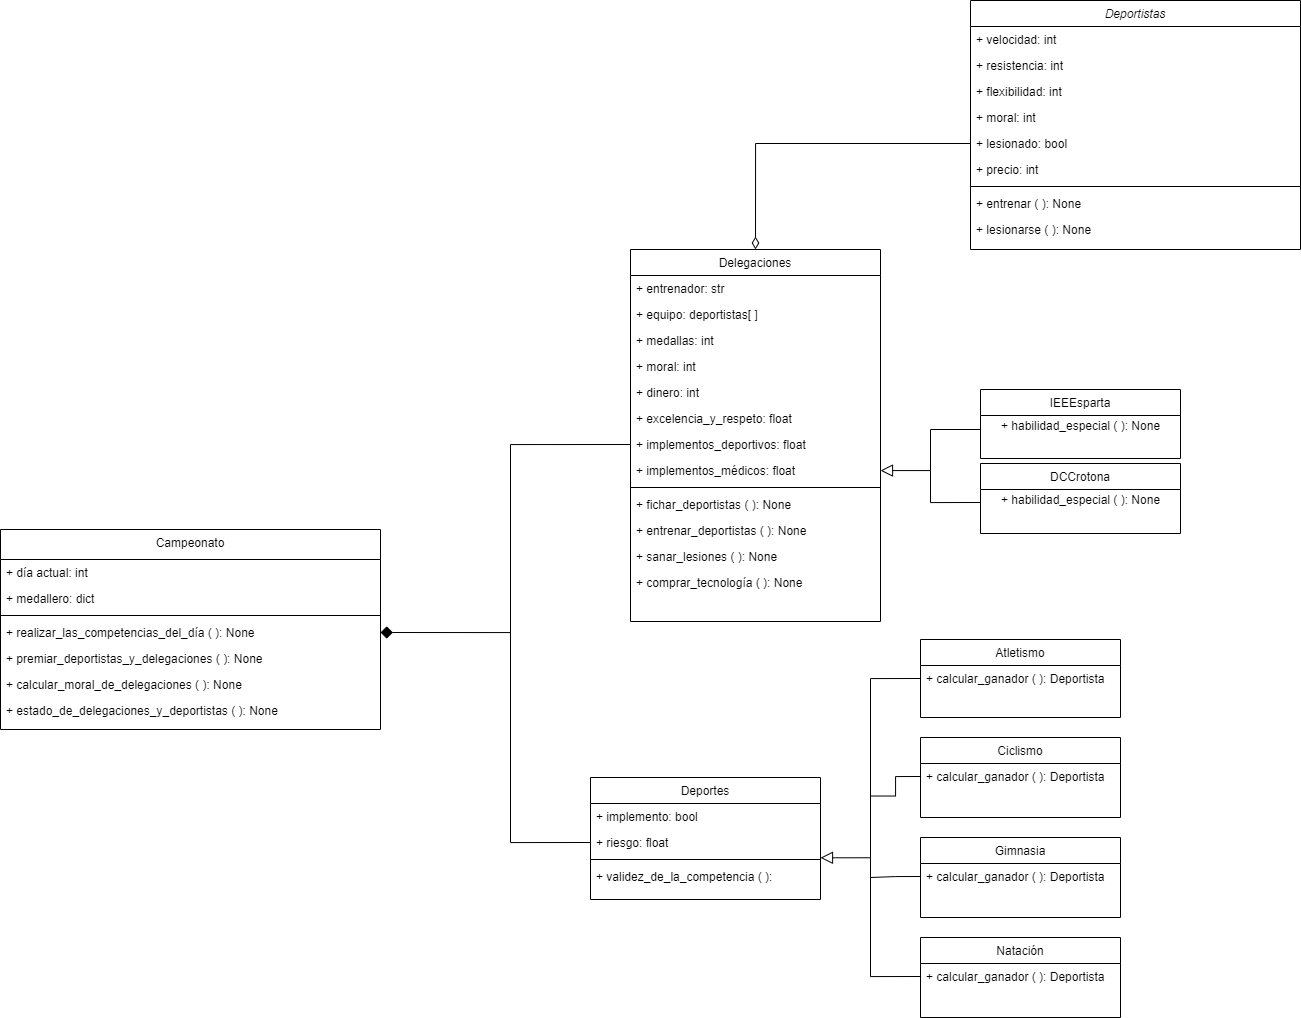

The diagram above was exported from draw.io. Its source (the exported page's mxGraphModel, read from the mxfile embedded in the PNG):
<mxGraphModel dx="2740" dy="1988" grid="1" gridSize="10" guides="1" tooltips="1" connect="1" arrows="1" fold="1" page="1" pageScale="1" pageWidth="827" pageHeight="1169" math="0" shadow="0" extFonts="Permanent Marker^https://fonts.googleapis.com/css?family=Permanent+Marker">
  <root>
    <mxCell id="WIyWlLk6GJQsqaUBKTNV-0" />
    <mxCell id="WIyWlLk6GJQsqaUBKTNV-1" parent="WIyWlLk6GJQsqaUBKTNV-0" />
    <mxCell id="Tivd0gbpmympQdgoXOJf-62" style="edgeStyle=orthogonalEdgeStyle;rounded=0;orthogonalLoop=1;jettySize=auto;html=1;exitX=0;exitY=0.5;exitDx=0;exitDy=0;endArrow=block;endFill=0;entryX=1;entryY=0.288;entryDx=0;entryDy=0;entryPerimeter=0;endSize=10;" edge="1" parent="WIyWlLk6GJQsqaUBKTNV-1" source="Tivd0gbpmympQdgoXOJf-39" target="zkfFHV4jXpPFQw0GAbJ--9">
      <mxGeometry relative="1" as="geometry">
        <mxPoint x="80" y="-302.0000000000002" as="targetPoint" />
      </mxGeometry>
    </mxCell>
    <mxCell id="Tivd0gbpmympQdgoXOJf-63" style="edgeStyle=orthogonalEdgeStyle;rounded=0;orthogonalLoop=1;jettySize=auto;html=1;exitX=0;exitY=0.5;exitDx=0;exitDy=0;endArrow=none;endFill=0;" edge="1" parent="WIyWlLk6GJQsqaUBKTNV-1">
      <mxGeometry relative="1" as="geometry">
        <mxPoint x="90" y="-383.3529411764705" as="targetPoint" />
        <mxPoint x="140" y="-383" as="sourcePoint" />
      </mxGeometry>
    </mxCell>
    <mxCell id="Tivd0gbpmympQdgoXOJf-64" style="edgeStyle=orthogonalEdgeStyle;rounded=0;orthogonalLoop=1;jettySize=auto;html=1;exitX=0;exitY=0.5;exitDx=0;exitDy=0;endArrow=none;endFill=0;" edge="1" parent="WIyWlLk6GJQsqaUBKTNV-1">
      <mxGeometry relative="1" as="geometry">
        <mxPoint x="90" y="-302.0000000000002" as="targetPoint" />
        <mxPoint x="140" y="-283" as="sourcePoint" />
        <Array as="points">
          <mxPoint x="115" y="-283" />
          <mxPoint x="90" y="-282" />
        </Array>
      </mxGeometry>
    </mxCell>
    <mxCell id="Tivd0gbpmympQdgoXOJf-65" style="edgeStyle=orthogonalEdgeStyle;rounded=0;orthogonalLoop=1;jettySize=auto;html=1;exitX=0;exitY=0.5;exitDx=0;exitDy=0;endArrow=none;endFill=0;" edge="1" parent="WIyWlLk6GJQsqaUBKTNV-1">
      <mxGeometry relative="1" as="geometry">
        <mxPoint x="90" y="-292" as="targetPoint" />
        <mxPoint x="140" y="-183" as="sourcePoint" />
      </mxGeometry>
    </mxCell>
    <mxCell id="Tivd0gbpmympQdgoXOJf-66" style="edgeStyle=orthogonalEdgeStyle;rounded=0;orthogonalLoop=1;jettySize=auto;html=1;entryX=1;entryY=0.5;entryDx=0;entryDy=0;endArrow=diamond;endFill=1;endSize=10;" edge="1" parent="WIyWlLk6GJQsqaUBKTNV-1" target="Tivd0gbpmympQdgoXOJf-4">
      <mxGeometry relative="1" as="geometry">
        <mxPoint x="-270" y="-700" as="sourcePoint" />
        <Array as="points">
          <mxPoint x="-270" y="-650" />
          <mxPoint x="-270" y="-527" />
        </Array>
      </mxGeometry>
    </mxCell>
    <mxCell id="Tivd0gbpmympQdgoXOJf-67" style="edgeStyle=orthogonalEdgeStyle;rounded=0;orthogonalLoop=1;jettySize=auto;html=1;exitX=0;exitY=0.5;exitDx=0;exitDy=0;endArrow=none;endFill=0;" edge="1" parent="WIyWlLk6GJQsqaUBKTNV-1" source="zkfFHV4jXpPFQw0GAbJ--8">
      <mxGeometry relative="1" as="geometry">
        <mxPoint x="-270" y="-530" as="targetPoint" />
      </mxGeometry>
    </mxCell>
    <mxCell id="Tivd0gbpmympQdgoXOJf-68" style="edgeStyle=orthogonalEdgeStyle;rounded=0;orthogonalLoop=1;jettySize=auto;html=1;exitX=0;exitY=0.5;exitDx=0;exitDy=0;endArrow=none;endFill=0;" edge="1" parent="WIyWlLk6GJQsqaUBKTNV-1" source="Tivd0gbpmympQdgoXOJf-24">
      <mxGeometry relative="1" as="geometry">
        <mxPoint x="-270" y="-600" as="targetPoint" />
      </mxGeometry>
    </mxCell>
    <mxCell id="zkfFHV4jXpPFQw0GAbJ--13" value="Campeonato" style="swimlane;fontStyle=0;align=center;verticalAlign=top;childLayout=stackLayout;horizontal=1;startSize=30;horizontalStack=0;resizeParent=1;resizeLast=0;collapsible=1;marginBottom=0;rounded=0;shadow=0;strokeWidth=1;" parent="WIyWlLk6GJQsqaUBKTNV-1" vertex="1">
      <mxGeometry x="-780" y="-630" width="380" height="200" as="geometry">
        <mxRectangle x="340" y="380" width="170" height="26" as="alternateBounds" />
      </mxGeometry>
    </mxCell>
    <mxCell id="zkfFHV4jXpPFQw0GAbJ--14" value="+ día actual: int" style="text;align=left;verticalAlign=top;spacingLeft=4;spacingRight=4;overflow=hidden;rotatable=0;points=[[0,0.5],[1,0.5]];portConstraint=eastwest;" parent="zkfFHV4jXpPFQw0GAbJ--13" vertex="1">
      <mxGeometry y="30" width="380" height="26" as="geometry" />
    </mxCell>
    <mxCell id="Tivd0gbpmympQdgoXOJf-3" value="+ medallero: dict" style="text;align=left;verticalAlign=top;spacingLeft=4;spacingRight=4;overflow=hidden;rotatable=0;points=[[0,0.5],[1,0.5]];portConstraint=eastwest;" vertex="1" parent="zkfFHV4jXpPFQw0GAbJ--13">
      <mxGeometry y="56" width="380" height="26" as="geometry" />
    </mxCell>
    <mxCell id="zkfFHV4jXpPFQw0GAbJ--15" value="" style="line;html=1;strokeWidth=1;align=left;verticalAlign=middle;spacingTop=-1;spacingLeft=3;spacingRight=3;rotatable=0;labelPosition=right;points=[];portConstraint=eastwest;" parent="zkfFHV4jXpPFQw0GAbJ--13" vertex="1">
      <mxGeometry y="82" width="380" height="8" as="geometry" />
    </mxCell>
    <mxCell id="Tivd0gbpmympQdgoXOJf-4" value="+ realizar_las_competencias_del_día ( ): None " style="text;align=left;verticalAlign=top;spacingLeft=4;spacingRight=4;overflow=hidden;rotatable=0;points=[[0,0.5],[1,0.5]];portConstraint=eastwest;" vertex="1" parent="zkfFHV4jXpPFQw0GAbJ--13">
      <mxGeometry y="90" width="380" height="26" as="geometry" />
    </mxCell>
    <mxCell id="Tivd0gbpmympQdgoXOJf-5" value="+ premiar_deportistas_y_delegaciones ( ): None" style="text;align=left;verticalAlign=top;spacingLeft=4;spacingRight=4;overflow=hidden;rotatable=0;points=[[0,0.5],[1,0.5]];portConstraint=eastwest;" vertex="1" parent="zkfFHV4jXpPFQw0GAbJ--13">
      <mxGeometry y="116" width="380" height="26" as="geometry" />
    </mxCell>
    <mxCell id="Tivd0gbpmympQdgoXOJf-8" value="+ calcular_moral_de_delegaciones ( ): None " style="text;align=left;verticalAlign=top;spacingLeft=4;spacingRight=4;overflow=hidden;rotatable=0;points=[[0,0.5],[1,0.5]];portConstraint=eastwest;" vertex="1" parent="zkfFHV4jXpPFQw0GAbJ--13">
      <mxGeometry y="142" width="380" height="26" as="geometry" />
    </mxCell>
    <mxCell id="Tivd0gbpmympQdgoXOJf-9" value="+ estado_de_delegaciones_y_deportistas ( ): None" style="text;align=left;verticalAlign=top;spacingLeft=4;spacingRight=4;overflow=hidden;rotatable=0;points=[[0,0.5],[1,0.5]];portConstraint=eastwest;" vertex="1" parent="zkfFHV4jXpPFQw0GAbJ--13">
      <mxGeometry y="168" width="380" height="26" as="geometry" />
    </mxCell>
    <mxCell id="zkfFHV4jXpPFQw0GAbJ--17" value="Delegaciones" style="swimlane;fontStyle=0;align=center;verticalAlign=top;childLayout=stackLayout;horizontal=1;startSize=26;horizontalStack=0;resizeParent=1;resizeLast=0;collapsible=1;marginBottom=0;rounded=0;shadow=0;strokeWidth=1;" parent="WIyWlLk6GJQsqaUBKTNV-1" vertex="1">
      <mxGeometry x="-150" y="-910" width="250" height="372" as="geometry">
        <mxRectangle x="550" y="140" width="160" height="26" as="alternateBounds" />
      </mxGeometry>
    </mxCell>
    <mxCell id="zkfFHV4jXpPFQw0GAbJ--18" value="+ entrenador: str" style="text;align=left;verticalAlign=top;spacingLeft=4;spacingRight=4;overflow=hidden;rotatable=0;points=[[0,0.5],[1,0.5]];portConstraint=eastwest;" parent="zkfFHV4jXpPFQw0GAbJ--17" vertex="1">
      <mxGeometry y="26" width="250" height="26" as="geometry" />
    </mxCell>
    <mxCell id="zkfFHV4jXpPFQw0GAbJ--19" value="+ equipo: deportistas[ ]" style="text;align=left;verticalAlign=top;spacingLeft=4;spacingRight=4;overflow=hidden;rotatable=0;points=[[0,0.5],[1,0.5]];portConstraint=eastwest;rounded=0;shadow=0;html=0;" parent="zkfFHV4jXpPFQw0GAbJ--17" vertex="1">
      <mxGeometry y="52" width="250" height="26" as="geometry" />
    </mxCell>
    <mxCell id="zkfFHV4jXpPFQw0GAbJ--20" value="+ medallas: int" style="text;align=left;verticalAlign=top;spacingLeft=4;spacingRight=4;overflow=hidden;rotatable=0;points=[[0,0.5],[1,0.5]];portConstraint=eastwest;rounded=0;shadow=0;html=0;" parent="zkfFHV4jXpPFQw0GAbJ--17" vertex="1">
      <mxGeometry y="78" width="250" height="26" as="geometry" />
    </mxCell>
    <mxCell id="zkfFHV4jXpPFQw0GAbJ--21" value="+ moral: int" style="text;align=left;verticalAlign=top;spacingLeft=4;spacingRight=4;overflow=hidden;rotatable=0;points=[[0,0.5],[1,0.5]];portConstraint=eastwest;rounded=0;shadow=0;html=0;" parent="zkfFHV4jXpPFQw0GAbJ--17" vertex="1">
      <mxGeometry y="104" width="250" height="26" as="geometry" />
    </mxCell>
    <mxCell id="zkfFHV4jXpPFQw0GAbJ--22" value="+ dinero: int" style="text;align=left;verticalAlign=top;spacingLeft=4;spacingRight=4;overflow=hidden;rotatable=0;points=[[0,0.5],[1,0.5]];portConstraint=eastwest;rounded=0;shadow=0;html=0;" parent="zkfFHV4jXpPFQw0GAbJ--17" vertex="1">
      <mxGeometry y="130" width="250" height="26" as="geometry" />
    </mxCell>
    <mxCell id="Tivd0gbpmympQdgoXOJf-23" value="+ excelencia_y_respeto: float" style="text;align=left;verticalAlign=top;spacingLeft=4;spacingRight=4;overflow=hidden;rotatable=0;points=[[0,0.5],[1,0.5]];portConstraint=eastwest;rounded=0;shadow=0;html=0;" vertex="1" parent="zkfFHV4jXpPFQw0GAbJ--17">
      <mxGeometry y="156" width="250" height="26" as="geometry" />
    </mxCell>
    <mxCell id="Tivd0gbpmympQdgoXOJf-24" value="+ implementos_deportivos: float" style="text;align=left;verticalAlign=top;spacingLeft=4;spacingRight=4;overflow=hidden;rotatable=0;points=[[0,0.5],[1,0.5]];portConstraint=eastwest;rounded=0;shadow=0;html=0;" vertex="1" parent="zkfFHV4jXpPFQw0GAbJ--17">
      <mxGeometry y="182" width="250" height="26" as="geometry" />
    </mxCell>
    <mxCell id="Tivd0gbpmympQdgoXOJf-25" value="+ implementos_médicos: float" style="text;align=left;verticalAlign=top;spacingLeft=4;spacingRight=4;overflow=hidden;rotatable=0;points=[[0,0.5],[1,0.5]];portConstraint=eastwest;rounded=0;shadow=0;html=0;" vertex="1" parent="zkfFHV4jXpPFQw0GAbJ--17">
      <mxGeometry y="208" width="250" height="26" as="geometry" />
    </mxCell>
    <mxCell id="zkfFHV4jXpPFQw0GAbJ--23" value="" style="line;html=1;strokeWidth=1;align=left;verticalAlign=middle;spacingTop=-1;spacingLeft=3;spacingRight=3;rotatable=0;labelPosition=right;points=[];portConstraint=eastwest;" parent="zkfFHV4jXpPFQw0GAbJ--17" vertex="1">
      <mxGeometry y="234" width="250" height="8" as="geometry" />
    </mxCell>
    <mxCell id="Tivd0gbpmympQdgoXOJf-27" value="+ fichar_deportistas ( ): None " style="text;align=left;verticalAlign=top;spacingLeft=4;spacingRight=4;overflow=hidden;rotatable=0;points=[[0,0.5],[1,0.5]];portConstraint=eastwest;rounded=0;shadow=0;html=0;" vertex="1" parent="zkfFHV4jXpPFQw0GAbJ--17">
      <mxGeometry y="242" width="250" height="26" as="geometry" />
    </mxCell>
    <mxCell id="Tivd0gbpmympQdgoXOJf-26" value="+ entrenar_deportistas ( ): None" style="text;align=left;verticalAlign=top;spacingLeft=4;spacingRight=4;overflow=hidden;rotatable=0;points=[[0,0.5],[1,0.5]];portConstraint=eastwest;rounded=0;shadow=0;html=0;" vertex="1" parent="zkfFHV4jXpPFQw0GAbJ--17">
      <mxGeometry y="268" width="250" height="26" as="geometry" />
    </mxCell>
    <mxCell id="Tivd0gbpmympQdgoXOJf-28" value="+ sanar_lesiones ( ): None" style="text;align=left;verticalAlign=top;spacingLeft=4;spacingRight=4;overflow=hidden;rotatable=0;points=[[0,0.5],[1,0.5]];portConstraint=eastwest;rounded=0;shadow=0;html=0;" vertex="1" parent="zkfFHV4jXpPFQw0GAbJ--17">
      <mxGeometry y="294" width="250" height="26" as="geometry" />
    </mxCell>
    <mxCell id="Tivd0gbpmympQdgoXOJf-29" value="+ comprar_tecnología ( ): None&#10;" style="text;align=left;verticalAlign=top;spacingLeft=4;spacingRight=4;overflow=hidden;rotatable=0;points=[[0,0.5],[1,0.5]];portConstraint=eastwest;rounded=0;shadow=0;html=0;" vertex="1" parent="zkfFHV4jXpPFQw0GAbJ--17">
      <mxGeometry y="320" width="250" height="26" as="geometry" />
    </mxCell>
    <mxCell id="zkfFHV4jXpPFQw0GAbJ--6" value="Deportes" style="swimlane;fontStyle=0;align=center;verticalAlign=top;childLayout=stackLayout;horizontal=1;startSize=26;horizontalStack=0;resizeParent=1;resizeLast=0;collapsible=1;marginBottom=0;rounded=0;shadow=0;strokeWidth=1;" parent="WIyWlLk6GJQsqaUBKTNV-1" vertex="1">
      <mxGeometry x="-190" y="-382" width="230" height="122" as="geometry">
        <mxRectangle x="130" y="380" width="160" height="26" as="alternateBounds" />
      </mxGeometry>
    </mxCell>
    <mxCell id="zkfFHV4jXpPFQw0GAbJ--7" value="+ implemento: bool" style="text;align=left;verticalAlign=top;spacingLeft=4;spacingRight=4;overflow=hidden;rotatable=0;points=[[0,0.5],[1,0.5]];portConstraint=eastwest;" parent="zkfFHV4jXpPFQw0GAbJ--6" vertex="1">
      <mxGeometry y="26" width="230" height="26" as="geometry" />
    </mxCell>
    <mxCell id="zkfFHV4jXpPFQw0GAbJ--8" value="+ riesgo: float" style="text;align=left;verticalAlign=top;spacingLeft=4;spacingRight=4;overflow=hidden;rotatable=0;points=[[0,0.5],[1,0.5]];portConstraint=eastwest;rounded=0;shadow=0;html=0;" parent="zkfFHV4jXpPFQw0GAbJ--6" vertex="1">
      <mxGeometry y="52" width="230" height="26" as="geometry" />
    </mxCell>
    <mxCell id="zkfFHV4jXpPFQw0GAbJ--9" value="" style="line;html=1;strokeWidth=1;align=left;verticalAlign=middle;spacingTop=-1;spacingLeft=3;spacingRight=3;rotatable=0;labelPosition=right;points=[];portConstraint=eastwest;" parent="zkfFHV4jXpPFQw0GAbJ--6" vertex="1">
      <mxGeometry y="78" width="230" height="8" as="geometry" />
    </mxCell>
    <mxCell id="Tivd0gbpmympQdgoXOJf-34" value="+ validez_de_la_competencia ( ):" style="text;align=left;verticalAlign=top;spacingLeft=4;spacingRight=4;overflow=hidden;rotatable=0;points=[[0,0.5],[1,0.5]];portConstraint=eastwest;rounded=0;shadow=0;html=0;" vertex="1" parent="zkfFHV4jXpPFQw0GAbJ--6">
      <mxGeometry y="86" width="230" height="26" as="geometry" />
    </mxCell>
    <mxCell id="Tivd0gbpmympQdgoXOJf-37" value="Atletismo" style="swimlane;fontStyle=0;align=center;verticalAlign=top;childLayout=stackLayout;horizontal=1;startSize=26;horizontalStack=0;resizeParent=1;resizeLast=0;collapsible=1;marginBottom=0;rounded=0;shadow=0;strokeWidth=1;" vertex="1" parent="WIyWlLk6GJQsqaUBKTNV-1">
      <mxGeometry x="140" y="-520" width="200" height="78" as="geometry">
        <mxRectangle x="130" y="380" width="160" height="26" as="alternateBounds" />
      </mxGeometry>
    </mxCell>
    <mxCell id="Tivd0gbpmympQdgoXOJf-39" value="+ calcular_ganador ( ): Deportista" style="text;align=left;verticalAlign=top;spacingLeft=4;spacingRight=4;overflow=hidden;rotatable=0;points=[[0,0.5],[1,0.5]];portConstraint=eastwest;rounded=0;shadow=0;html=0;" vertex="1" parent="Tivd0gbpmympQdgoXOJf-37">
      <mxGeometry y="26" width="200" height="26" as="geometry" />
    </mxCell>
    <mxCell id="Tivd0gbpmympQdgoXOJf-53" value="Ciclismo" style="swimlane;fontStyle=0;align=center;verticalAlign=top;childLayout=stackLayout;horizontal=1;startSize=26;horizontalStack=0;resizeParent=1;resizeLast=0;collapsible=1;marginBottom=0;rounded=0;shadow=0;strokeWidth=1;" vertex="1" parent="WIyWlLk6GJQsqaUBKTNV-1">
      <mxGeometry x="140" y="-422" width="200" height="80" as="geometry">
        <mxRectangle x="130" y="380" width="160" height="26" as="alternateBounds" />
      </mxGeometry>
    </mxCell>
    <mxCell id="Tivd0gbpmympQdgoXOJf-69" value="+ calcular_ganador ( ): Deportista" style="text;align=left;verticalAlign=top;spacingLeft=4;spacingRight=4;overflow=hidden;rotatable=0;points=[[0,0.5],[1,0.5]];portConstraint=eastwest;rounded=0;shadow=0;html=0;" vertex="1" parent="Tivd0gbpmympQdgoXOJf-53">
      <mxGeometry y="26" width="200" height="26" as="geometry" />
    </mxCell>
    <mxCell id="Tivd0gbpmympQdgoXOJf-56" value="Gimnasia" style="swimlane;fontStyle=0;align=center;verticalAlign=top;childLayout=stackLayout;horizontal=1;startSize=26;horizontalStack=0;resizeParent=1;resizeLast=0;collapsible=1;marginBottom=0;rounded=0;shadow=0;strokeWidth=1;" vertex="1" parent="WIyWlLk6GJQsqaUBKTNV-1">
      <mxGeometry x="140" y="-322" width="200" height="80" as="geometry">
        <mxRectangle x="130" y="380" width="160" height="26" as="alternateBounds" />
      </mxGeometry>
    </mxCell>
    <mxCell id="Tivd0gbpmympQdgoXOJf-71" value="+ calcular_ganador ( ): Deportista" style="text;align=left;verticalAlign=top;spacingLeft=4;spacingRight=4;overflow=hidden;rotatable=0;points=[[0,0.5],[1,0.5]];portConstraint=eastwest;rounded=0;shadow=0;html=0;" vertex="1" parent="Tivd0gbpmympQdgoXOJf-56">
      <mxGeometry y="26" width="200" height="26" as="geometry" />
    </mxCell>
    <mxCell id="Tivd0gbpmympQdgoXOJf-59" value="Natación" style="swimlane;fontStyle=0;align=center;verticalAlign=top;childLayout=stackLayout;horizontal=1;startSize=26;horizontalStack=0;resizeParent=1;resizeLast=0;collapsible=1;marginBottom=0;rounded=0;shadow=0;strokeWidth=1;" vertex="1" parent="WIyWlLk6GJQsqaUBKTNV-1">
      <mxGeometry x="140" y="-222" width="200" height="80" as="geometry">
        <mxRectangle x="130" y="380" width="160" height="26" as="alternateBounds" />
      </mxGeometry>
    </mxCell>
    <mxCell id="Tivd0gbpmympQdgoXOJf-72" value="+ calcular_ganador ( ): Deportista" style="text;align=left;verticalAlign=top;spacingLeft=4;spacingRight=4;overflow=hidden;rotatable=0;points=[[0,0.5],[1,0.5]];portConstraint=eastwest;rounded=0;shadow=0;html=0;" vertex="1" parent="Tivd0gbpmympQdgoXOJf-59">
      <mxGeometry y="26" width="200" height="26" as="geometry" />
    </mxCell>
    <mxCell id="zkfFHV4jXpPFQw0GAbJ--0" value="Deportistas" style="swimlane;fontStyle=2;align=center;verticalAlign=top;childLayout=stackLayout;horizontal=1;startSize=26;horizontalStack=0;resizeParent=1;resizeLast=0;collapsible=1;marginBottom=0;rounded=0;shadow=0;strokeWidth=1;" parent="WIyWlLk6GJQsqaUBKTNV-1" vertex="1">
      <mxGeometry x="190" y="-1159" width="330" height="249" as="geometry">
        <mxRectangle x="170" y="80" width="160" height="26" as="alternateBounds" />
      </mxGeometry>
    </mxCell>
    <mxCell id="zkfFHV4jXpPFQw0GAbJ--1" value="+ velocidad: int" style="text;align=left;verticalAlign=top;spacingLeft=4;spacingRight=4;overflow=hidden;rotatable=0;points=[[0,0.5],[1,0.5]];portConstraint=eastwest;" parent="zkfFHV4jXpPFQw0GAbJ--0" vertex="1">
      <mxGeometry y="26" width="330" height="26" as="geometry" />
    </mxCell>
    <mxCell id="zkfFHV4jXpPFQw0GAbJ--2" value="+ resistencia: int" style="text;align=left;verticalAlign=top;spacingLeft=4;spacingRight=4;overflow=hidden;rotatable=0;points=[[0,0.5],[1,0.5]];portConstraint=eastwest;rounded=0;shadow=0;html=0;" parent="zkfFHV4jXpPFQw0GAbJ--0" vertex="1">
      <mxGeometry y="52" width="330" height="26" as="geometry" />
    </mxCell>
    <mxCell id="zkfFHV4jXpPFQw0GAbJ--3" value="+ flexibilidad: int" style="text;align=left;verticalAlign=top;spacingLeft=4;spacingRight=4;overflow=hidden;rotatable=0;points=[[0,0.5],[1,0.5]];portConstraint=eastwest;rounded=0;shadow=0;html=0;" parent="zkfFHV4jXpPFQw0GAbJ--0" vertex="1">
      <mxGeometry y="78" width="330" height="26" as="geometry" />
    </mxCell>
    <mxCell id="Tivd0gbpmympQdgoXOJf-0" value="+ moral: int" style="text;align=left;verticalAlign=top;spacingLeft=4;spacingRight=4;overflow=hidden;rotatable=0;points=[[0,0.5],[1,0.5]];portConstraint=eastwest;rounded=0;shadow=0;html=0;" vertex="1" parent="zkfFHV4jXpPFQw0GAbJ--0">
      <mxGeometry y="104" width="330" height="26" as="geometry" />
    </mxCell>
    <mxCell id="Tivd0gbpmympQdgoXOJf-1" value="+ lesionado: bool" style="text;align=left;verticalAlign=top;spacingLeft=4;spacingRight=4;overflow=hidden;rotatable=0;points=[[0,0.5],[1,0.5]];portConstraint=eastwest;rounded=0;shadow=0;html=0;" vertex="1" parent="zkfFHV4jXpPFQw0GAbJ--0">
      <mxGeometry y="130" width="330" height="26" as="geometry" />
    </mxCell>
    <mxCell id="Tivd0gbpmympQdgoXOJf-2" value="+ precio: int" style="text;align=left;verticalAlign=top;spacingLeft=4;spacingRight=4;overflow=hidden;rotatable=0;points=[[0,0.5],[1,0.5]];portConstraint=eastwest;" vertex="1" parent="zkfFHV4jXpPFQw0GAbJ--0">
      <mxGeometry y="156" width="330" height="26" as="geometry" />
    </mxCell>
    <mxCell id="zkfFHV4jXpPFQw0GAbJ--4" value="" style="line;html=1;strokeWidth=1;align=left;verticalAlign=middle;spacingTop=-1;spacingLeft=3;spacingRight=3;rotatable=0;labelPosition=right;points=[];portConstraint=eastwest;" parent="zkfFHV4jXpPFQw0GAbJ--0" vertex="1">
      <mxGeometry y="182" width="330" height="8" as="geometry" />
    </mxCell>
    <mxCell id="Tivd0gbpmympQdgoXOJf-32" value="+ entrenar ( ): None " style="text;align=left;verticalAlign=top;spacingLeft=4;spacingRight=4;overflow=hidden;rotatable=0;points=[[0,0.5],[1,0.5]];portConstraint=eastwest;" vertex="1" parent="zkfFHV4jXpPFQw0GAbJ--0">
      <mxGeometry y="190" width="330" height="26" as="geometry" />
    </mxCell>
    <mxCell id="Tivd0gbpmympQdgoXOJf-33" value="+ lesionarse ( ): None" style="text;align=left;verticalAlign=top;spacingLeft=4;spacingRight=4;overflow=hidden;rotatable=0;points=[[0,0.5],[1,0.5]];portConstraint=eastwest;" vertex="1" parent="zkfFHV4jXpPFQw0GAbJ--0">
      <mxGeometry y="216" width="330" height="26" as="geometry" />
    </mxCell>
    <mxCell id="Tivd0gbpmympQdgoXOJf-73" style="edgeStyle=orthogonalEdgeStyle;rounded=0;orthogonalLoop=1;jettySize=auto;html=1;exitX=0;exitY=0.5;exitDx=0;exitDy=0;entryX=0.5;entryY=0;entryDx=0;entryDy=0;endArrow=diamondThin;endFill=0;strokeWidth=1;startArrow=none;startFill=0;endSize=10;" edge="1" parent="WIyWlLk6GJQsqaUBKTNV-1" source="Tivd0gbpmympQdgoXOJf-1" target="zkfFHV4jXpPFQw0GAbJ--17">
      <mxGeometry relative="1" as="geometry" />
    </mxCell>
    <mxCell id="Tivd0gbpmympQdgoXOJf-83" style="edgeStyle=orthogonalEdgeStyle;rounded=0;orthogonalLoop=1;jettySize=auto;html=1;exitX=0;exitY=0.5;exitDx=0;exitDy=0;startArrow=none;startFill=0;endArrow=block;endFill=0;endSize=10;strokeWidth=1;" edge="1" parent="WIyWlLk6GJQsqaUBKTNV-1" source="Tivd0gbpmympQdgoXOJf-79" target="Tivd0gbpmympQdgoXOJf-25">
      <mxGeometry relative="1" as="geometry">
        <mxPoint x="130" y="-689" as="targetPoint" />
        <Array as="points">
          <mxPoint x="200" y="-730" />
          <mxPoint x="150" y="-730" />
          <mxPoint x="150" y="-689" />
        </Array>
      </mxGeometry>
    </mxCell>
    <mxCell id="Tivd0gbpmympQdgoXOJf-81" value="DCCrotona" style="swimlane;fontStyle=0;align=center;verticalAlign=top;childLayout=stackLayout;horizontal=1;startSize=26;horizontalStack=0;resizeParent=1;resizeLast=0;collapsible=1;marginBottom=0;rounded=0;shadow=0;strokeWidth=1;" vertex="1" parent="WIyWlLk6GJQsqaUBKTNV-1">
      <mxGeometry x="200" y="-696" width="200" height="70" as="geometry">
        <mxRectangle x="130" y="380" width="160" height="26" as="alternateBounds" />
      </mxGeometry>
    </mxCell>
    <mxCell id="Tivd0gbpmympQdgoXOJf-89" value="+ habilidad_especial ( ): None" style="text;html=1;align=center;verticalAlign=middle;resizable=0;points=[];autosize=1;" vertex="1" parent="Tivd0gbpmympQdgoXOJf-81">
      <mxGeometry y="26" width="200" height="20" as="geometry" />
    </mxCell>
    <mxCell id="Tivd0gbpmympQdgoXOJf-84" style="edgeStyle=orthogonalEdgeStyle;rounded=0;orthogonalLoop=1;jettySize=auto;html=1;exitX=0;exitY=0.5;exitDx=0;exitDy=0;startArrow=none;startFill=0;endArrow=none;endFill=0;endSize=10;strokeWidth=1;" edge="1" parent="WIyWlLk6GJQsqaUBKTNV-1">
      <mxGeometry relative="1" as="geometry">
        <mxPoint x="150" y="-690" as="targetPoint" />
        <mxPoint x="200" y="-657" as="sourcePoint" />
      </mxGeometry>
    </mxCell>
    <mxCell id="Tivd0gbpmympQdgoXOJf-79" value="IEEEsparta" style="swimlane;fontStyle=0;align=center;verticalAlign=top;childLayout=stackLayout;horizontal=1;startSize=26;horizontalStack=0;resizeParent=1;resizeLast=0;collapsible=1;marginBottom=0;rounded=0;shadow=0;strokeWidth=1;" vertex="1" parent="WIyWlLk6GJQsqaUBKTNV-1">
      <mxGeometry x="200" y="-770" width="200" height="69" as="geometry">
        <mxRectangle x="130" y="380" width="160" height="26" as="alternateBounds" />
      </mxGeometry>
    </mxCell>
    <mxCell id="Tivd0gbpmympQdgoXOJf-88" value="+ habilidad_especial ( ): None" style="text;html=1;align=center;verticalAlign=middle;resizable=0;points=[];autosize=1;" vertex="1" parent="Tivd0gbpmympQdgoXOJf-79">
      <mxGeometry y="26" width="200" height="20" as="geometry" />
    </mxCell>
  </root>
</mxGraphModel>